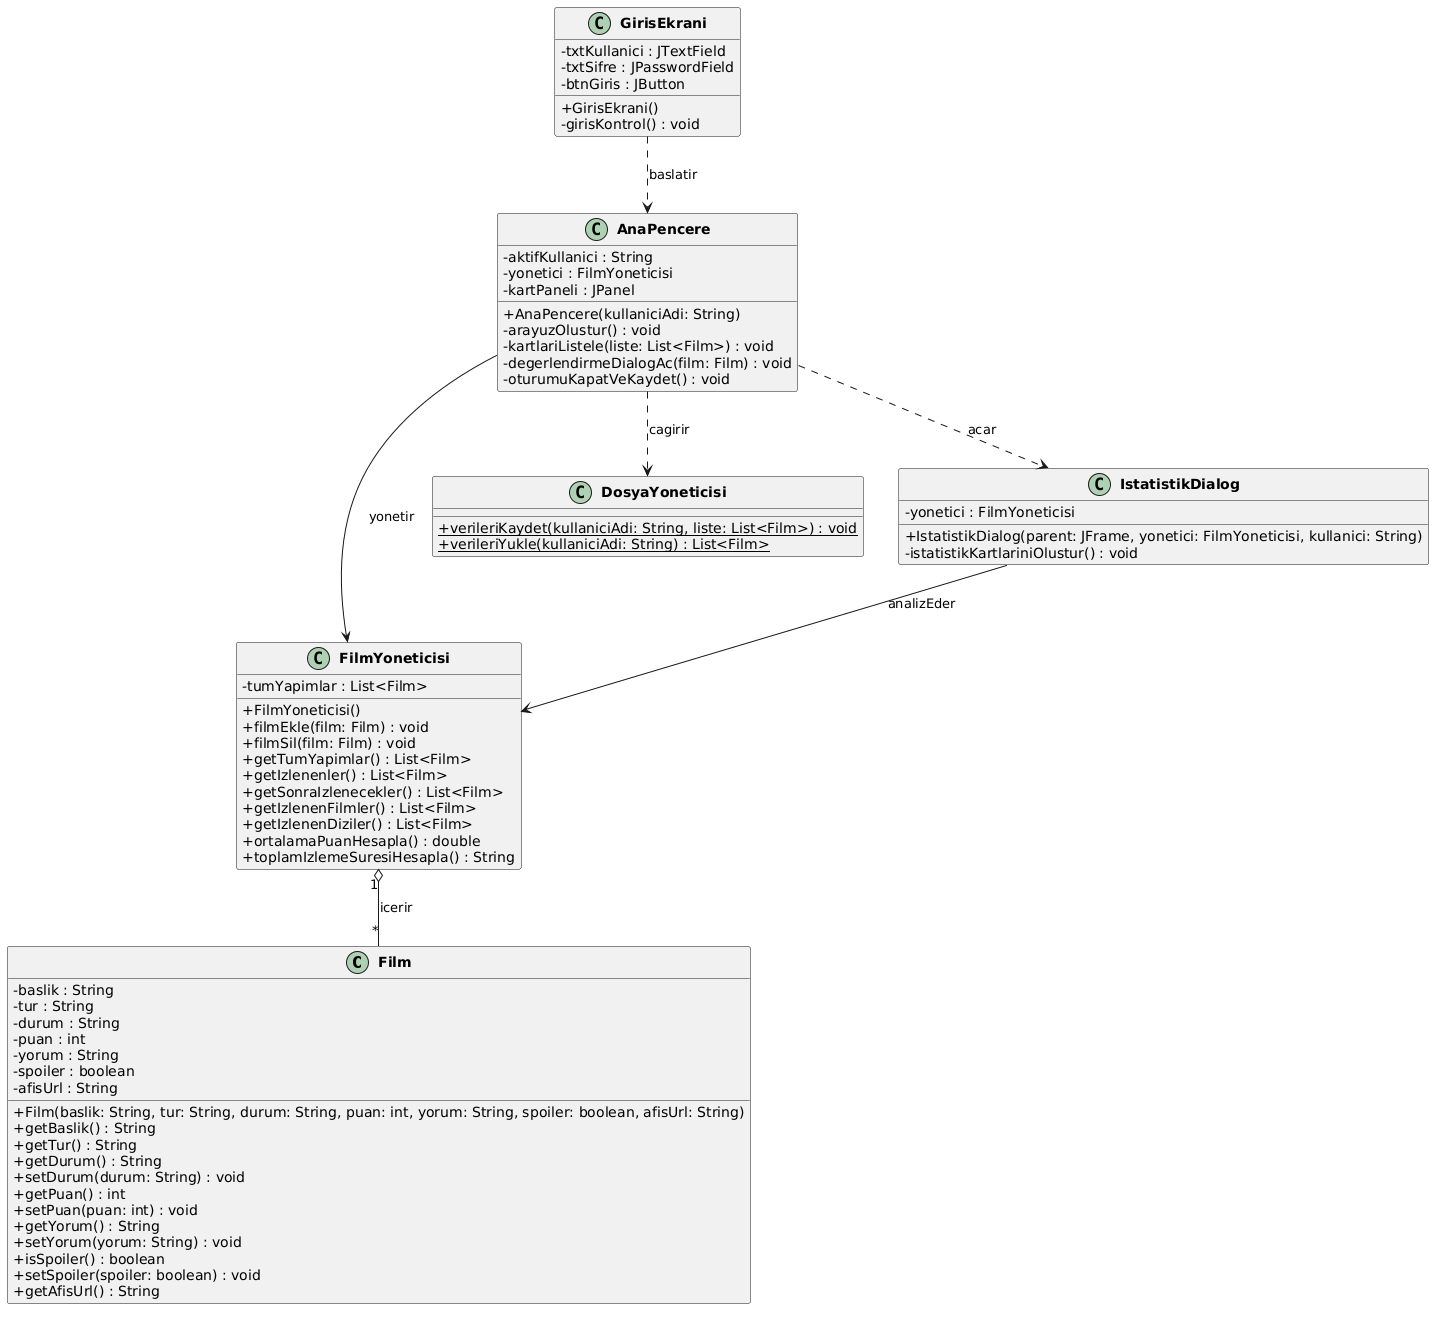

The diagram above was rendered by PlantUML. Its source (embedded in the PNG):
@startuml
skinparam classAttributeIconSize 0
skinparam monochrome false
skinparam classFontStyle bold

class Film {
  - baslik : String
  - tur : String
  - durum : String
  - puan : int
  - yorum : String
  - spoiler : boolean
  - afisUrl : String
  + Film(baslik: String, tur: String, durum: String, puan: int, yorum: String, spoiler: boolean, afisUrl: String)
  + getBaslik() : String
  + getTur() : String
  + getDurum() : String
  + setDurum(durum: String) : void
  + getPuan() : int
  + setPuan(puan: int) : void
  + getYorum() : String
  + setYorum(yorum: String) : void
  + isSpoiler() : boolean
  + setSpoiler(spoiler: boolean) : void
  + getAfisUrl() : String
}

class FilmYoneticisi {
  - tumYapimlar : List<Film>
  + FilmYoneticisi()
  + filmEkle(film: Film) : void
  + filmSil(film: Film) : void
  + getTumYapimlar() : List<Film>
  + getIzlenenler() : List<Film>
  + getSonraIzlenecekler() : List<Film>
  + getIzlenenFilmler() : List<Film>
  + getIzlenenDiziler() : List<Film>
  + ortalamaPuanHesapla() : double
  + toplamIzlemeSuresiHesapla() : String
}

class DosyaYoneticisi {
  + {static} verileriKaydet(kullaniciAdi: String, liste: List<Film>) : void
  + {static} verileriYukle(kullaniciAdi: String) : List<Film>
}

class GirisEkrani {
  - txtKullanici : JTextField
  - txtSifre : JPasswordField
  - btnGiris : JButton
  + GirisEkrani()
  - girisKontrol() : void
}

class AnaPencere {
  - aktifKullanici : String
  - yonetici : FilmYoneticisi
  - kartPaneli : JPanel
  + AnaPencere(kullaniciAdi: String)
  - arayuzOlustur() : void
  - kartlariListele(liste: List<Film>) : void
  - degerlendirmeDialogAc(film: Film) : void
  - oturumuKapatVeKaydet() : void
}

class IstatistikDialog {
  - yonetici : FilmYoneticisi
  + IstatistikDialog(parent: JFrame, yonetici: FilmYoneticisi, kullanici: String)
  - istatistikKartlariniOlustur() : void
}

FilmYoneticisi "1" o-- "*" Film : icerir
AnaPencere --> FilmYoneticisi : yonetir
AnaPencere ..> DosyaYoneticisi : cagirir
AnaPencere ..> IstatistikDialog : acar
GirisEkrani ..> AnaPencere : baslatir
IstatistikDialog --> FilmYoneticisi : analizEder
@enduml